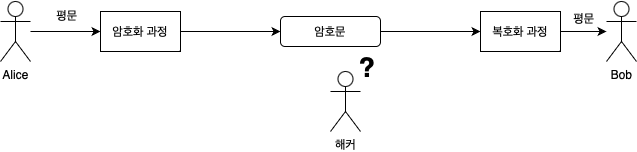

The diagram above was exported from draw.io. Its source (the exported page's mxGraphModel, read from the mxfile embedded in the PNG):
<mxGraphModel dx="838" dy="666" grid="1" gridSize="10" guides="1" tooltips="1" connect="1" arrows="1" fold="1" page="1" pageScale="1" pageWidth="827" pageHeight="1169" math="0" shadow="0">
  <root>
    <mxCell id="0" />
    <mxCell id="1" parent="0" />
    <mxCell id="mpTJozRaaA6h6W7vUy0Z-7" value="" style="edgeStyle=orthogonalEdgeStyle;rounded=0;orthogonalLoop=1;jettySize=auto;html=1;" edge="1" parent="1" source="mpTJozRaaA6h6W7vUy0Z-1" target="mpTJozRaaA6h6W7vUy0Z-3">
      <mxGeometry relative="1" as="geometry" />
    </mxCell>
    <mxCell id="mpTJozRaaA6h6W7vUy0Z-1" value="Alice" style="shape=umlActor;verticalLabelPosition=bottom;verticalAlign=top;html=1;outlineConnect=0;" vertex="1" parent="1">
      <mxGeometry x="160" y="330" width="30" height="60" as="geometry" />
    </mxCell>
    <mxCell id="mpTJozRaaA6h6W7vUy0Z-8" value="" style="edgeStyle=orthogonalEdgeStyle;rounded=0;orthogonalLoop=1;jettySize=auto;html=1;" edge="1" parent="1" source="mpTJozRaaA6h6W7vUy0Z-3" target="mpTJozRaaA6h6W7vUy0Z-4">
      <mxGeometry relative="1" as="geometry" />
    </mxCell>
    <mxCell id="mpTJozRaaA6h6W7vUy0Z-3" value="암호화 과정" style="rounded=0;whiteSpace=wrap;html=1;" vertex="1" parent="1">
      <mxGeometry x="260" y="340" width="80" height="40" as="geometry" />
    </mxCell>
    <mxCell id="mpTJozRaaA6h6W7vUy0Z-9" value="" style="edgeStyle=orthogonalEdgeStyle;rounded=0;orthogonalLoop=1;jettySize=auto;html=1;" edge="1" parent="1" source="mpTJozRaaA6h6W7vUy0Z-4" target="mpTJozRaaA6h6W7vUy0Z-5">
      <mxGeometry relative="1" as="geometry" />
    </mxCell>
    <mxCell id="mpTJozRaaA6h6W7vUy0Z-4" value="암호문" style="rounded=1;whiteSpace=wrap;html=1;" vertex="1" parent="1">
      <mxGeometry x="440" y="345" width="100" height="30" as="geometry" />
    </mxCell>
    <mxCell id="mpTJozRaaA6h6W7vUy0Z-10" value="" style="edgeStyle=orthogonalEdgeStyle;rounded=0;orthogonalLoop=1;jettySize=auto;html=1;" edge="1" parent="1" source="mpTJozRaaA6h6W7vUy0Z-5" target="mpTJozRaaA6h6W7vUy0Z-6">
      <mxGeometry relative="1" as="geometry" />
    </mxCell>
    <mxCell id="mpTJozRaaA6h6W7vUy0Z-5" value="복호화 과정" style="rounded=0;whiteSpace=wrap;html=1;" vertex="1" parent="1">
      <mxGeometry x="640" y="340" width="80" height="40" as="geometry" />
    </mxCell>
    <mxCell id="mpTJozRaaA6h6W7vUy0Z-6" value="Bob" style="shape=umlActor;verticalLabelPosition=bottom;verticalAlign=top;html=1;outlineConnect=0;" vertex="1" parent="1">
      <mxGeometry x="766" y="330" width="30" height="60" as="geometry" />
    </mxCell>
    <mxCell id="mpTJozRaaA6h6W7vUy0Z-11" value="평문" style="text;html=1;strokeColor=none;fillColor=none;align=center;verticalAlign=middle;whiteSpace=wrap;rounded=0;" vertex="1" parent="1">
      <mxGeometry x="197" y="329" width="60" height="30" as="geometry" />
    </mxCell>
    <mxCell id="mpTJozRaaA6h6W7vUy0Z-12" value="평문" style="text;html=1;strokeColor=none;fillColor=none;align=center;verticalAlign=middle;whiteSpace=wrap;rounded=0;" vertex="1" parent="1">
      <mxGeometry x="714" y="332" width="60" height="30" as="geometry" />
    </mxCell>
    <mxCell id="mpTJozRaaA6h6W7vUy0Z-13" value="해커" style="shape=umlActor;verticalLabelPosition=bottom;verticalAlign=top;html=1;outlineConnect=0;" vertex="1" parent="1">
      <mxGeometry x="490" y="400" width="30" height="60" as="geometry" />
    </mxCell>
    <mxCell id="mpTJozRaaA6h6W7vUy0Z-14" value="?" style="text;html=1;strokeColor=none;fillColor=none;align=center;verticalAlign=middle;whiteSpace=wrap;rounded=0;fontSize=27;fontStyle=1" vertex="1" parent="1">
      <mxGeometry x="497" y="381" width="60" height="30" as="geometry" />
    </mxCell>
  </root>
</mxGraphModel>